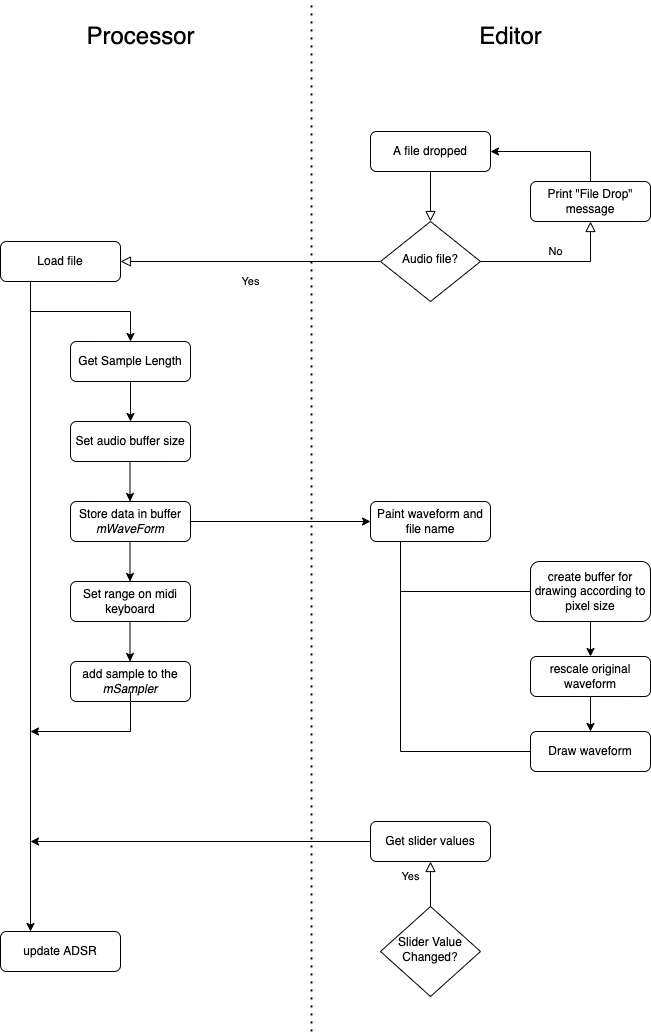

The diagram above was exported from draw.io. Its source (the exported page's mxGraphModel, read from the mxfile embedded in the PNG):
<mxGraphModel dx="1977" dy="1137" grid="1" gridSize="10" guides="1" tooltips="1" connect="1" arrows="1" fold="1" page="1" pageScale="1" pageWidth="827" pageHeight="1169" math="0" shadow="0">
  <root>
    <mxCell id="WIyWlLk6GJQsqaUBKTNV-0" />
    <mxCell id="WIyWlLk6GJQsqaUBKTNV-1" parent="WIyWlLk6GJQsqaUBKTNV-0" />
    <mxCell id="WIyWlLk6GJQsqaUBKTNV-2" value="" style="rounded=0;html=1;jettySize=auto;orthogonalLoop=1;fontSize=11;endArrow=block;endFill=0;endSize=8;strokeWidth=1;shadow=0;labelBackgroundColor=none;edgeStyle=orthogonalEdgeStyle;" parent="WIyWlLk6GJQsqaUBKTNV-1" source="WIyWlLk6GJQsqaUBKTNV-3" target="WIyWlLk6GJQsqaUBKTNV-6" edge="1">
      <mxGeometry relative="1" as="geometry" />
    </mxCell>
    <mxCell id="WIyWlLk6GJQsqaUBKTNV-3" value="A file dropped" style="rounded=1;whiteSpace=wrap;html=1;fontSize=12;glass=0;strokeWidth=1;shadow=0;" parent="WIyWlLk6GJQsqaUBKTNV-1" vertex="1">
      <mxGeometry x="459" y="180" width="120" height="40" as="geometry" />
    </mxCell>
    <mxCell id="WIyWlLk6GJQsqaUBKTNV-4" value="Yes" style="rounded=0;html=1;jettySize=auto;orthogonalLoop=1;fontSize=11;endArrow=block;endFill=0;endSize=8;strokeWidth=1;shadow=0;labelBackgroundColor=none;edgeStyle=orthogonalEdgeStyle;entryX=1;entryY=0.5;entryDx=0;entryDy=0;" parent="WIyWlLk6GJQsqaUBKTNV-1" source="WIyWlLk6GJQsqaUBKTNV-6" target="VxxjCzTsQaJRpn_8IJLu-4" edge="1">
      <mxGeometry y="20" relative="1" as="geometry">
        <mxPoint as="offset" />
      </mxGeometry>
    </mxCell>
    <mxCell id="WIyWlLk6GJQsqaUBKTNV-5" value="No" style="edgeStyle=orthogonalEdgeStyle;rounded=0;html=1;jettySize=auto;orthogonalLoop=1;fontSize=11;endArrow=block;endFill=0;endSize=8;strokeWidth=1;shadow=0;labelBackgroundColor=none;entryX=0.5;entryY=1;entryDx=0;entryDy=0;" parent="WIyWlLk6GJQsqaUBKTNV-1" source="WIyWlLk6GJQsqaUBKTNV-6" target="WIyWlLk6GJQsqaUBKTNV-12" edge="1">
      <mxGeometry y="10" relative="1" as="geometry">
        <mxPoint as="offset" />
        <mxPoint x="619" y="310" as="targetPoint" />
        <Array as="points">
          <mxPoint x="679" y="310" />
        </Array>
      </mxGeometry>
    </mxCell>
    <mxCell id="WIyWlLk6GJQsqaUBKTNV-6" value="Audio file?" style="rhombus;whiteSpace=wrap;html=1;shadow=0;fontFamily=Helvetica;fontSize=12;align=center;strokeWidth=1;spacing=6;spacingTop=-4;" parent="WIyWlLk6GJQsqaUBKTNV-1" vertex="1">
      <mxGeometry x="469" y="270" width="100" height="80" as="geometry" />
    </mxCell>
    <mxCell id="WIyWlLk6GJQsqaUBKTNV-8" value="Yes" style="rounded=0;html=1;jettySize=auto;orthogonalLoop=1;fontSize=11;endArrow=block;endFill=0;endSize=8;strokeWidth=1;shadow=0;labelBackgroundColor=none;edgeStyle=orthogonalEdgeStyle;entryX=0.5;entryY=1;entryDx=0;entryDy=0;exitX=0.5;exitY=0;exitDx=0;exitDy=0;" parent="WIyWlLk6GJQsqaUBKTNV-1" source="WIyWlLk6GJQsqaUBKTNV-10" target="WIyWlLk6GJQsqaUBKTNV-11" edge="1">
      <mxGeometry x="0.3333" y="20" relative="1" as="geometry">
        <mxPoint as="offset" />
        <mxPoint x="519" y="1080" as="sourcePoint" />
        <mxPoint x="399" y="1135" as="targetPoint" />
      </mxGeometry>
    </mxCell>
    <mxCell id="WIyWlLk6GJQsqaUBKTNV-10" value="Slider Value Changed?" style="rhombus;whiteSpace=wrap;html=1;shadow=0;fontFamily=Helvetica;fontSize=12;align=center;strokeWidth=1;spacing=6;spacingTop=-4;" parent="WIyWlLk6GJQsqaUBKTNV-1" vertex="1">
      <mxGeometry x="469" y="955" width="100" height="90" as="geometry" />
    </mxCell>
    <mxCell id="WIyWlLk6GJQsqaUBKTNV-11" value="Get slider values" style="rounded=1;whiteSpace=wrap;html=1;fontSize=12;glass=0;strokeWidth=1;shadow=0;" parent="WIyWlLk6GJQsqaUBKTNV-1" vertex="1">
      <mxGeometry x="459" y="870" width="120" height="40" as="geometry" />
    </mxCell>
    <mxCell id="WIyWlLk6GJQsqaUBKTNV-12" value="Print &quot;File Drop&quot; message" style="rounded=1;whiteSpace=wrap;html=1;fontSize=12;glass=0;strokeWidth=1;shadow=0;" parent="WIyWlLk6GJQsqaUBKTNV-1" vertex="1">
      <mxGeometry x="619" y="230" width="120" height="40" as="geometry" />
    </mxCell>
    <mxCell id="VxxjCzTsQaJRpn_8IJLu-1" value="Paint waveform and file name" style="rounded=1;whiteSpace=wrap;html=1;fontSize=12;glass=0;strokeWidth=1;shadow=0;" vertex="1" parent="WIyWlLk6GJQsqaUBKTNV-1">
      <mxGeometry x="459" y="550" width="120" height="40" as="geometry" />
    </mxCell>
    <mxCell id="VxxjCzTsQaJRpn_8IJLu-2" value="Get Sample Length" style="rounded=1;whiteSpace=wrap;html=1;fontSize=12;glass=0;strokeWidth=1;shadow=0;" vertex="1" parent="WIyWlLk6GJQsqaUBKTNV-1">
      <mxGeometry x="159" y="390" width="120" height="40" as="geometry" />
    </mxCell>
    <mxCell id="VxxjCzTsQaJRpn_8IJLu-3" value="update ADSR" style="rounded=1;whiteSpace=wrap;html=1;fontSize=12;glass=0;strokeWidth=1;shadow=0;" vertex="1" parent="WIyWlLk6GJQsqaUBKTNV-1">
      <mxGeometry x="89" y="980" width="120" height="40" as="geometry" />
    </mxCell>
    <mxCell id="VxxjCzTsQaJRpn_8IJLu-4" value="Load file" style="rounded=1;whiteSpace=wrap;html=1;fontSize=12;glass=0;strokeWidth=1;shadow=0;" vertex="1" parent="WIyWlLk6GJQsqaUBKTNV-1">
      <mxGeometry x="89" y="290" width="120" height="40" as="geometry" />
    </mxCell>
    <mxCell id="VxxjCzTsQaJRpn_8IJLu-7" value="" style="endArrow=classic;html=1;rounded=0;entryX=1;entryY=0.5;entryDx=0;entryDy=0;" edge="1" parent="WIyWlLk6GJQsqaUBKTNV-1" target="WIyWlLk6GJQsqaUBKTNV-3">
      <mxGeometry width="50" height="50" relative="1" as="geometry">
        <mxPoint x="679" y="230" as="sourcePoint" />
        <mxPoint x="729" y="180" as="targetPoint" />
        <Array as="points">
          <mxPoint x="679" y="200" />
        </Array>
      </mxGeometry>
    </mxCell>
    <mxCell id="VxxjCzTsQaJRpn_8IJLu-10" value="" style="endArrow=classic;html=1;rounded=0;exitX=0.25;exitY=1;exitDx=0;exitDy=0;entryX=0.25;entryY=0;entryDx=0;entryDy=0;" edge="1" parent="WIyWlLk6GJQsqaUBKTNV-1" source="VxxjCzTsQaJRpn_8IJLu-4" target="VxxjCzTsQaJRpn_8IJLu-3">
      <mxGeometry width="50" height="50" relative="1" as="geometry">
        <mxPoint x="219" y="460" as="sourcePoint" />
        <mxPoint x="269" y="410" as="targetPoint" />
      </mxGeometry>
    </mxCell>
    <mxCell id="VxxjCzTsQaJRpn_8IJLu-11" value="Store data in buffer&lt;br&gt;&lt;i&gt;mWaveForm&lt;/i&gt;" style="rounded=1;whiteSpace=wrap;html=1;fontSize=12;glass=0;strokeWidth=1;shadow=0;" vertex="1" parent="WIyWlLk6GJQsqaUBKTNV-1">
      <mxGeometry x="159" y="550" width="120" height="40" as="geometry" />
    </mxCell>
    <mxCell id="VxxjCzTsQaJRpn_8IJLu-14" value="Set audio buffer size" style="rounded=1;whiteSpace=wrap;html=1;fontSize=12;glass=0;strokeWidth=1;shadow=0;" vertex="1" parent="WIyWlLk6GJQsqaUBKTNV-1">
      <mxGeometry x="159" y="470" width="120" height="40" as="geometry" />
    </mxCell>
    <mxCell id="VxxjCzTsQaJRpn_8IJLu-16" value="" style="endArrow=classic;html=1;rounded=0;entryX=0.5;entryY=0;entryDx=0;entryDy=0;" edge="1" parent="WIyWlLk6GJQsqaUBKTNV-1" target="VxxjCzTsQaJRpn_8IJLu-2">
      <mxGeometry width="50" height="50" relative="1" as="geometry">
        <mxPoint x="119" y="360" as="sourcePoint" />
        <mxPoint x="529" y="590" as="targetPoint" />
        <Array as="points">
          <mxPoint x="219" y="360" />
        </Array>
      </mxGeometry>
    </mxCell>
    <mxCell id="VxxjCzTsQaJRpn_8IJLu-17" value="" style="endArrow=classic;html=1;rounded=0;exitX=0.5;exitY=1;exitDx=0;exitDy=0;" edge="1" parent="WIyWlLk6GJQsqaUBKTNV-1" source="VxxjCzTsQaJRpn_8IJLu-2" target="VxxjCzTsQaJRpn_8IJLu-14">
      <mxGeometry width="50" height="50" relative="1" as="geometry">
        <mxPoint x="479" y="650" as="sourcePoint" />
        <mxPoint x="529" y="600" as="targetPoint" />
      </mxGeometry>
    </mxCell>
    <mxCell id="VxxjCzTsQaJRpn_8IJLu-18" value="" style="endArrow=classic;html=1;rounded=0;exitX=0.5;exitY=1;exitDx=0;exitDy=0;" edge="1" parent="WIyWlLk6GJQsqaUBKTNV-1">
      <mxGeometry width="50" height="50" relative="1" as="geometry">
        <mxPoint x="218.5" y="510" as="sourcePoint" />
        <mxPoint x="218.5" y="550" as="targetPoint" />
      </mxGeometry>
    </mxCell>
    <mxCell id="VxxjCzTsQaJRpn_8IJLu-20" value="Set range on midi keyboard" style="rounded=1;whiteSpace=wrap;html=1;fontSize=12;glass=0;strokeWidth=1;shadow=0;" vertex="1" parent="WIyWlLk6GJQsqaUBKTNV-1">
      <mxGeometry x="159" y="630" width="120" height="40" as="geometry" />
    </mxCell>
    <mxCell id="VxxjCzTsQaJRpn_8IJLu-21" value="" style="endArrow=classic;html=1;rounded=0;exitX=0.5;exitY=1;exitDx=0;exitDy=0;" edge="1" parent="WIyWlLk6GJQsqaUBKTNV-1">
      <mxGeometry width="50" height="50" relative="1" as="geometry">
        <mxPoint x="218.5" y="590" as="sourcePoint" />
        <mxPoint x="218.5" y="630" as="targetPoint" />
      </mxGeometry>
    </mxCell>
    <mxCell id="VxxjCzTsQaJRpn_8IJLu-22" value="add sample to the &lt;i&gt;mSampler&lt;/i&gt;" style="rounded=1;whiteSpace=wrap;html=1;fontSize=12;glass=0;strokeWidth=1;shadow=0;" vertex="1" parent="WIyWlLk6GJQsqaUBKTNV-1">
      <mxGeometry x="159" y="710" width="120" height="40" as="geometry" />
    </mxCell>
    <mxCell id="VxxjCzTsQaJRpn_8IJLu-23" value="" style="endArrow=classic;html=1;rounded=0;exitX=0.5;exitY=1;exitDx=0;exitDy=0;" edge="1" parent="WIyWlLk6GJQsqaUBKTNV-1">
      <mxGeometry width="50" height="50" relative="1" as="geometry">
        <mxPoint x="218.5" y="670" as="sourcePoint" />
        <mxPoint x="218.5" y="710" as="targetPoint" />
      </mxGeometry>
    </mxCell>
    <mxCell id="VxxjCzTsQaJRpn_8IJLu-24" value="" style="endArrow=classic;html=1;rounded=0;" edge="1" parent="WIyWlLk6GJQsqaUBKTNV-1">
      <mxGeometry width="50" height="50" relative="1" as="geometry">
        <mxPoint x="219" y="740" as="sourcePoint" />
        <mxPoint x="119" y="780" as="targetPoint" />
        <Array as="points">
          <mxPoint x="219" y="780" />
        </Array>
      </mxGeometry>
    </mxCell>
    <mxCell id="VxxjCzTsQaJRpn_8IJLu-25" value="" style="endArrow=classic;html=1;rounded=0;exitX=1;exitY=0.5;exitDx=0;exitDy=0;" edge="1" parent="WIyWlLk6GJQsqaUBKTNV-1" source="VxxjCzTsQaJRpn_8IJLu-11">
      <mxGeometry width="50" height="50" relative="1" as="geometry">
        <mxPoint x="479" y="570" as="sourcePoint" />
        <mxPoint x="459" y="570" as="targetPoint" />
      </mxGeometry>
    </mxCell>
    <mxCell id="VxxjCzTsQaJRpn_8IJLu-29" value="" style="endArrow=classic;html=1;rounded=0;exitX=0;exitY=0.5;exitDx=0;exitDy=0;" edge="1" parent="WIyWlLk6GJQsqaUBKTNV-1" source="WIyWlLk6GJQsqaUBKTNV-11">
      <mxGeometry width="50" height="50" relative="1" as="geometry">
        <mxPoint x="339" y="910" as="sourcePoint" />
        <mxPoint x="119" y="890" as="targetPoint" />
      </mxGeometry>
    </mxCell>
    <mxCell id="VxxjCzTsQaJRpn_8IJLu-30" value="" style="endArrow=none;html=1;rounded=0;entryX=0.25;entryY=1;entryDx=0;entryDy=0;exitX=0;exitY=0.5;exitDx=0;exitDy=0;" edge="1" parent="WIyWlLk6GJQsqaUBKTNV-1" source="VxxjCzTsQaJRpn_8IJLu-33" target="VxxjCzTsQaJRpn_8IJLu-1">
      <mxGeometry width="50" height="50" relative="1" as="geometry">
        <mxPoint x="489" y="800" as="sourcePoint" />
        <mxPoint x="489" y="620" as="targetPoint" />
        <Array as="points">
          <mxPoint x="489" y="800" />
        </Array>
      </mxGeometry>
    </mxCell>
    <mxCell id="VxxjCzTsQaJRpn_8IJLu-31" value="create buffer for drawing according to pixel size" style="rounded=1;whiteSpace=wrap;html=1;fontSize=12;glass=0;strokeWidth=1;shadow=0;" vertex="1" parent="WIyWlLk6GJQsqaUBKTNV-1">
      <mxGeometry x="619" y="610" width="120" height="60" as="geometry" />
    </mxCell>
    <mxCell id="VxxjCzTsQaJRpn_8IJLu-32" value="rescale original waveform" style="rounded=1;whiteSpace=wrap;html=1;fontSize=12;glass=0;strokeWidth=1;shadow=0;" vertex="1" parent="WIyWlLk6GJQsqaUBKTNV-1">
      <mxGeometry x="619" y="705" width="120" height="40" as="geometry" />
    </mxCell>
    <mxCell id="VxxjCzTsQaJRpn_8IJLu-33" value="Draw waveform" style="rounded=1;whiteSpace=wrap;html=1;fontSize=12;glass=0;strokeWidth=1;shadow=0;" vertex="1" parent="WIyWlLk6GJQsqaUBKTNV-1">
      <mxGeometry x="619" y="780" width="120" height="40" as="geometry" />
    </mxCell>
    <mxCell id="VxxjCzTsQaJRpn_8IJLu-34" value="" style="endArrow=none;html=1;rounded=0;entryX=0;entryY=0.5;entryDx=0;entryDy=0;" edge="1" parent="WIyWlLk6GJQsqaUBKTNV-1" target="VxxjCzTsQaJRpn_8IJLu-31">
      <mxGeometry width="50" height="50" relative="1" as="geometry">
        <mxPoint x="489" y="640" as="sourcePoint" />
        <mxPoint x="599" y="650" as="targetPoint" />
      </mxGeometry>
    </mxCell>
    <mxCell id="VxxjCzTsQaJRpn_8IJLu-35" value="" style="endArrow=classic;html=1;rounded=0;exitX=0.5;exitY=1;exitDx=0;exitDy=0;entryX=0.5;entryY=0;entryDx=0;entryDy=0;" edge="1" parent="WIyWlLk6GJQsqaUBKTNV-1" source="VxxjCzTsQaJRpn_8IJLu-31" target="VxxjCzTsQaJRpn_8IJLu-32">
      <mxGeometry width="50" height="50" relative="1" as="geometry">
        <mxPoint x="549" y="700" as="sourcePoint" />
        <mxPoint x="599" y="650" as="targetPoint" />
      </mxGeometry>
    </mxCell>
    <mxCell id="VxxjCzTsQaJRpn_8IJLu-36" value="" style="endArrow=classic;html=1;rounded=0;exitX=0.5;exitY=1;exitDx=0;exitDy=0;entryX=0.5;entryY=0;entryDx=0;entryDy=0;" edge="1" parent="WIyWlLk6GJQsqaUBKTNV-1" source="VxxjCzTsQaJRpn_8IJLu-32" target="VxxjCzTsQaJRpn_8IJLu-33">
      <mxGeometry width="50" height="50" relative="1" as="geometry">
        <mxPoint x="689" y="680" as="sourcePoint" />
        <mxPoint x="689" y="715" as="targetPoint" />
      </mxGeometry>
    </mxCell>
    <mxCell id="VxxjCzTsQaJRpn_8IJLu-38" value="" style="endArrow=none;dashed=1;html=1;dashPattern=1 3;strokeWidth=2;rounded=0;" edge="1" parent="WIyWlLk6GJQsqaUBKTNV-1">
      <mxGeometry width="50" height="50" relative="1" as="geometry">
        <mxPoint x="400" y="1080" as="sourcePoint" />
        <mxPoint x="400" y="50" as="targetPoint" />
      </mxGeometry>
    </mxCell>
    <mxCell id="VxxjCzTsQaJRpn_8IJLu-39" value="&lt;font style=&quot;font-size: 24px;&quot;&gt;Editor&lt;/font&gt;" style="text;html=1;strokeColor=none;fillColor=none;align=center;verticalAlign=middle;whiteSpace=wrap;rounded=0;" vertex="1" parent="WIyWlLk6GJQsqaUBKTNV-1">
      <mxGeometry x="540" y="60" width="119" height="50" as="geometry" />
    </mxCell>
    <mxCell id="VxxjCzTsQaJRpn_8IJLu-40" value="&lt;font style=&quot;font-size: 24px;&quot;&gt;Processor&lt;/font&gt;" style="text;html=1;strokeColor=none;fillColor=none;align=center;verticalAlign=middle;whiteSpace=wrap;rounded=0;" vertex="1" parent="WIyWlLk6GJQsqaUBKTNV-1">
      <mxGeometry x="170" y="60" width="119" height="50" as="geometry" />
    </mxCell>
  </root>
</mxGraphModel>